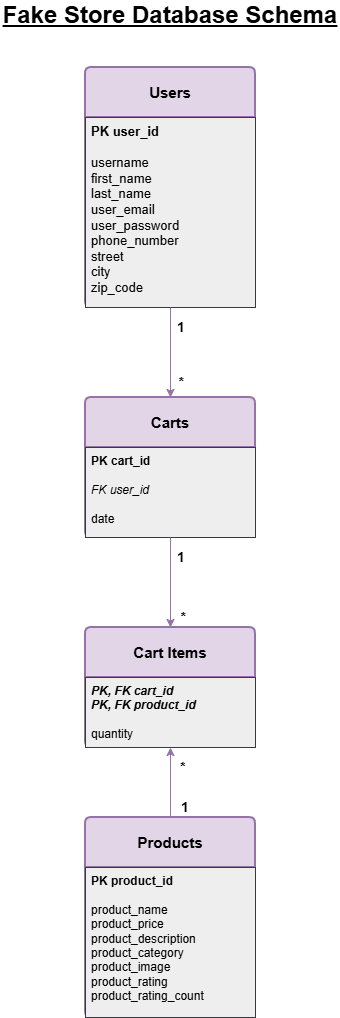

The diagram above was exported from draw.io. Its source (the exported page's mxGraphModel, read from the mxfile embedded in the PNG):
<mxGraphModel dx="710" dy="368" grid="1" gridSize="10" guides="1" tooltips="1" connect="1" arrows="1" fold="1" page="1" pageScale="1" pageWidth="850" pageHeight="1100" math="0" shadow="0">
  <root>
    <mxCell id="0" />
    <mxCell id="1" parent="0" />
    <mxCell id="xecJNdJRTLCGBsM5fjqI-50" parent="1" style="text;html=1;whiteSpace=wrap;strokeColor=none;fillColor=none;align=center;verticalAlign=middle;rounded=0;" value="&lt;font style=&quot;font-size: 24px;&quot;&gt;&lt;b style=&quot;&quot;&gt;&lt;u&gt;Fake Store Database Schema&lt;/u&gt;&lt;/b&gt;&lt;/font&gt;" vertex="1">
      <mxGeometry height="30" width="340" x="255" y="23" as="geometry" />
    </mxCell>
    <mxCell id="xecJNdJRTLCGBsM5fjqI-51" parent="1" style="swimlane;childLayout=stackLayout;horizontal=1;startSize=50;horizontalStack=0;rounded=1;fontSize=14;fontStyle=0;strokeWidth=2;resizeParent=0;resizeLast=1;shadow=0;dashed=0;align=center;arcSize=4;whiteSpace=wrap;html=1;fillColor=#e1d5e7;strokeColor=#9673a6;labelBorderColor=none;textShadow=0;" value="&lt;font style=&quot;font-size: 15px;&quot;&gt;&lt;b style=&quot;&quot;&gt;Users&lt;/b&gt;&lt;/font&gt;" vertex="1">
      <mxGeometry height="240" width="170" x="340" y="90" as="geometry">
        <mxRectangle height="50" width="80" x="385" y="120" as="alternateBounds" />
      </mxGeometry>
    </mxCell>
    <mxCell id="xecJNdJRTLCGBsM5fjqI-52" parent="xecJNdJRTLCGBsM5fjqI-51" style="align=left;strokeColor=#36393d;fillColor=#eeeeee;spacingLeft=4;spacingRight=4;fontSize=12;verticalAlign=top;resizable=0;rotatable=0;part=1;html=1;whiteSpace=wrap;labelBackgroundColor=light-dark(default, #6245a5);" value="&lt;div style=&quot;&quot;&gt;&lt;div style=&quot;&quot;&gt;&lt;span style=&quot;color: light-dark(rgb(0, 0, 0), rgb(255, 255, 255));&quot;&gt;&lt;font style=&quot;font-size: 13px;&quot;&gt;&lt;b&gt;PK user_id&lt;/b&gt;&lt;/font&gt;&lt;/span&gt;&lt;/div&gt;&lt;div style=&quot;&quot;&gt;&lt;font style=&quot;font-size: 13px;&quot;&gt;&lt;br&gt;&lt;/font&gt;&lt;/div&gt;&lt;font style=&quot;font-size: 13px;&quot;&gt;&lt;span style=&quot;color: light-dark(rgb(0, 0, 0), rgb(255, 255, 255));&quot;&gt;&lt;div style=&quot;&quot;&gt;&lt;span style=&quot;color: light-dark(rgb(0, 0, 0), rgb(255, 255, 255));&quot;&gt;username&lt;/span&gt;&lt;/div&gt;&lt;/span&gt;&lt;span style=&quot;color: light-dark(rgb(0, 0, 0), rgb(255, 255, 255));&quot;&gt;&lt;div style=&quot;&quot;&gt;&lt;span style=&quot;color: light-dark(rgb(0, 0, 0), rgb(255, 255, 255));&quot;&gt;first_name&lt;/span&gt;&lt;/div&gt;&lt;/span&gt;&lt;span style=&quot;color: light-dark(rgb(0, 0, 0), rgb(255, 255, 255));&quot;&gt;&lt;div style=&quot;&quot;&gt;&lt;span style=&quot;color: light-dark(rgb(0, 0, 0), rgb(255, 255, 255));&quot;&gt;last_name&lt;/span&gt;&lt;/div&gt;&lt;/span&gt;&lt;span style=&quot;color: light-dark(rgb(0, 0, 0), rgb(255, 255, 255));&quot;&gt;&lt;div style=&quot;&quot;&gt;&lt;span style=&quot;color: light-dark(rgb(0, 0, 0), rgb(255, 255, 255));&quot;&gt;user_email&lt;/span&gt;&lt;/div&gt;&lt;/span&gt;&lt;span style=&quot;color: light-dark(rgb(0, 0, 0), rgb(255, 255, 255));&quot;&gt;&lt;div style=&quot;&quot;&gt;&lt;span style=&quot;color: light-dark(rgb(0, 0, 0), rgb(255, 255, 255));&quot;&gt;user_password&lt;/span&gt;&lt;/div&gt;&lt;/span&gt;&lt;span style=&quot;color: light-dark(rgb(0, 0, 0), rgb(255, 255, 255));&quot;&gt;&lt;div style=&quot;&quot;&gt;&lt;span style=&quot;color: light-dark(rgb(0, 0, 0), rgb(255, 255, 255));&quot;&gt;phone_number&lt;/span&gt;&lt;/div&gt;&lt;/span&gt;&lt;span style=&quot;color: light-dark(rgb(0, 0, 0), rgb(255, 255, 255));&quot;&gt;&lt;div style=&quot;&quot;&gt;&lt;span style=&quot;color: light-dark(rgb(0, 0, 0), rgb(255, 255, 255));&quot;&gt;street&lt;/span&gt;&lt;/div&gt;&lt;/span&gt;&lt;span style=&quot;color: light-dark(rgb(0, 0, 0), rgb(255, 255, 255));&quot;&gt;&lt;div style=&quot;&quot;&gt;&lt;span style=&quot;color: light-dark(rgb(0, 0, 0), rgb(255, 255, 255));&quot;&gt;city&lt;/span&gt;&lt;/div&gt;&lt;/span&gt;&lt;span style=&quot;color: light-dark(rgb(0, 0, 0), rgb(255, 255, 255));&quot;&gt;&lt;div style=&quot;&quot;&gt;&lt;span style=&quot;color: light-dark(rgb(0, 0, 0), rgb(255, 255, 255));&quot;&gt;zip_code&lt;/span&gt;&lt;/div&gt;&lt;/span&gt;&lt;/font&gt;&lt;/div&gt;" vertex="1">
      <mxGeometry height="190" width="170" y="50" as="geometry" />
    </mxCell>
    <mxCell id="xecJNdJRTLCGBsM5fjqI-57" parent="1" style="swimlane;childLayout=stackLayout;horizontal=1;startSize=50;horizontalStack=0;rounded=1;fontSize=14;fontStyle=0;strokeWidth=2;resizeParent=0;resizeLast=1;shadow=0;dashed=0;align=center;arcSize=4;whiteSpace=wrap;html=1;fillColor=#e1d5e7;strokeColor=#9673a6;" value="&lt;font style=&quot;font-size: 15px;&quot;&gt;&lt;b style=&quot;&quot;&gt;Carts&lt;/b&gt;&lt;/font&gt;" vertex="1">
      <mxGeometry height="140" width="170" x="340" y="420" as="geometry">
        <mxRectangle height="50" width="80" x="385" y="120" as="alternateBounds" />
      </mxGeometry>
    </mxCell>
    <mxCell id="xecJNdJRTLCGBsM5fjqI-58" parent="xecJNdJRTLCGBsM5fjqI-57" style="align=left;strokeColor=#36393d;fillColor=#eeeeee;spacingLeft=4;spacingRight=4;fontSize=12;verticalAlign=top;resizable=0;rotatable=0;part=1;html=1;whiteSpace=wrap;" value="&lt;div style=&quot;&quot;&gt;&lt;div style=&quot;&quot;&gt;&lt;div style=&quot;&quot;&gt;&lt;b&gt;PK cart_id&lt;/b&gt;&lt;/div&gt;&lt;div style=&quot;&quot;&gt;&lt;br&gt;&lt;/div&gt;&lt;div style=&quot;&quot;&gt;&lt;i&gt;FK user_id&lt;/i&gt;&lt;/div&gt;&lt;div style=&quot;&quot;&gt;&lt;br&gt;&lt;/div&gt;&lt;div style=&quot;&quot;&gt;date&lt;/div&gt;&lt;/div&gt;&lt;/div&gt;" vertex="1">
      <mxGeometry height="90" width="170" y="50" as="geometry" />
    </mxCell>
    <mxCell id="xecJNdJRTLCGBsM5fjqI-59" parent="1" style="swimlane;childLayout=stackLayout;horizontal=1;startSize=50;horizontalStack=0;rounded=1;fontSize=14;fontStyle=0;strokeWidth=2;resizeParent=0;resizeLast=1;shadow=0;dashed=0;align=center;arcSize=4;whiteSpace=wrap;html=1;fillColor=#e1d5e7;strokeColor=#9673a6;" value="&lt;font style=&quot;font-size: 15px;&quot;&gt;&lt;b style=&quot;&quot;&gt;Cart Items&lt;/b&gt;&lt;/font&gt;" vertex="1">
      <mxGeometry height="120" width="170" x="340" y="650" as="geometry">
        <mxRectangle height="50" width="80" x="385" y="120" as="alternateBounds" />
      </mxGeometry>
    </mxCell>
    <mxCell id="xecJNdJRTLCGBsM5fjqI-60" parent="xecJNdJRTLCGBsM5fjqI-59" style="align=left;strokeColor=#36393d;fillColor=#eeeeee;spacingLeft=4;spacingRight=4;fontSize=12;verticalAlign=top;resizable=0;rotatable=0;part=1;html=1;whiteSpace=wrap;" value="&lt;div style=&quot;&quot;&gt;&lt;div style=&quot;&quot;&gt;&lt;div style=&quot;&quot;&gt;&lt;div style=&quot;&quot;&gt;&lt;span style=&quot;background-color: transparent; color: light-dark(rgb(0, 0, 0), rgb(255, 255, 255));&quot;&gt;&lt;b&gt;&lt;i&gt;PK, FK cart_id&lt;/i&gt;&lt;/b&gt;&lt;/span&gt;&lt;/div&gt;&lt;div style=&quot;&quot;&gt;&lt;b&gt;&lt;i&gt;PK, FK product_id&lt;/i&gt;&lt;/b&gt;&lt;/div&gt;&lt;div style=&quot;&quot;&gt;&lt;br&gt;&lt;/div&gt;&lt;div style=&quot;&quot;&gt;quantity&lt;/div&gt;&lt;/div&gt;&lt;/div&gt;&lt;/div&gt;" vertex="1">
      <mxGeometry height="70" width="170" y="50" as="geometry" />
    </mxCell>
    <mxCell id="xecJNdJRTLCGBsM5fjqI-67" edge="1" parent="1" source="xecJNdJRTLCGBsM5fjqI-62" style="edgeStyle=orthogonalEdgeStyle;rounded=0;orthogonalLoop=1;jettySize=auto;html=1;exitX=0.5;exitY=0;exitDx=0;exitDy=0;entryX=0.5;entryY=1;entryDx=0;entryDy=0;fillColor=#e1d5e7;strokeColor=#9673a6;" target="xecJNdJRTLCGBsM5fjqI-60">
      <mxGeometry relative="1" as="geometry" />
    </mxCell>
    <mxCell id="xecJNdJRTLCGBsM5fjqI-62" parent="1" style="swimlane;childLayout=stackLayout;horizontal=1;startSize=50;horizontalStack=0;rounded=1;fontSize=14;fontStyle=0;strokeWidth=2;resizeParent=0;resizeLast=1;shadow=0;dashed=0;align=center;arcSize=4;whiteSpace=wrap;html=1;fillColor=#e1d5e7;strokeColor=#9673a6;" value="&lt;font style=&quot;font-size: 15px;&quot;&gt;&lt;b style=&quot;&quot;&gt;Products&lt;/b&gt;&lt;/font&gt;" vertex="1">
      <mxGeometry height="200" width="170" x="340" y="840" as="geometry">
        <mxRectangle height="50" width="80" x="385" y="120" as="alternateBounds" />
      </mxGeometry>
    </mxCell>
    <mxCell id="xecJNdJRTLCGBsM5fjqI-63" parent="xecJNdJRTLCGBsM5fjqI-62" style="align=left;strokeColor=#36393d;fillColor=#eeeeee;spacingLeft=4;spacingRight=4;fontSize=12;verticalAlign=top;resizable=0;rotatable=0;part=1;html=1;whiteSpace=wrap;" value="&lt;div style=&quot;&quot;&gt;&lt;div style=&quot;&quot;&gt;&lt;div style=&quot;&quot;&gt;&lt;div style=&quot;&quot;&gt;&lt;div style=&quot;&quot;&gt;&lt;b&gt;PK product_id&lt;/b&gt;&lt;/div&gt;&lt;div style=&quot;&quot;&gt;&lt;br&gt;&lt;/div&gt;&lt;div style=&quot;&quot;&gt;product_name&lt;/div&gt;&lt;div style=&quot;&quot;&gt;product_price&lt;/div&gt;&lt;div style=&quot;&quot;&gt;product_description&lt;/div&gt;&lt;div style=&quot;&quot;&gt;product_category&lt;/div&gt;&lt;div style=&quot;&quot;&gt;product_image&lt;/div&gt;&lt;div style=&quot;&quot;&gt;product_rating&lt;/div&gt;&lt;div style=&quot;&quot;&gt;product_rating_count&lt;/div&gt;&lt;/div&gt;&lt;/div&gt;&lt;/div&gt;&lt;/div&gt;" vertex="1">
      <mxGeometry height="150" width="170" y="50" as="geometry" />
    </mxCell>
    <mxCell id="xecJNdJRTLCGBsM5fjqI-64" edge="1" parent="1" source="xecJNdJRTLCGBsM5fjqI-52" style="edgeStyle=orthogonalEdgeStyle;rounded=0;orthogonalLoop=1;jettySize=auto;html=1;exitX=0.5;exitY=1;exitDx=0;exitDy=0;entryX=0.5;entryY=0;entryDx=0;entryDy=0;fillColor=#e1d5e7;strokeColor=#9673a6;" target="xecJNdJRTLCGBsM5fjqI-57">
      <mxGeometry relative="1" as="geometry" />
    </mxCell>
    <mxCell id="xecJNdJRTLCGBsM5fjqI-65" edge="1" parent="1" source="xecJNdJRTLCGBsM5fjqI-58" style="edgeStyle=orthogonalEdgeStyle;rounded=0;orthogonalLoop=1;jettySize=auto;html=1;exitX=0.5;exitY=1;exitDx=0;exitDy=0;entryX=0.5;entryY=0;entryDx=0;entryDy=0;fillColor=#e1d5e7;strokeColor=#9673a6;" target="xecJNdJRTLCGBsM5fjqI-59">
      <mxGeometry relative="1" as="geometry" />
    </mxCell>
    <mxCell id="xecJNdJRTLCGBsM5fjqI-68" parent="1" style="text;html=1;whiteSpace=wrap;strokeColor=none;fillColor=none;align=center;verticalAlign=middle;rounded=0;" value="&lt;font style=&quot;font-size: 14px;&quot;&gt;&lt;b&gt;1&lt;/b&gt;&lt;/font&gt;" vertex="1">
      <mxGeometry height="20" width="30" x="421.25" y="340" as="geometry" />
    </mxCell>
    <mxCell id="xecJNdJRTLCGBsM5fjqI-69" parent="1" style="text;html=1;whiteSpace=wrap;strokeColor=none;fillColor=none;align=center;verticalAlign=middle;rounded=0;" value="&lt;font style=&quot;font-size: 14px;&quot;&gt;&lt;b&gt;*&lt;/b&gt;&lt;/font&gt;" vertex="1">
      <mxGeometry height="10" width="22.5" x="425" y="400" as="geometry" />
    </mxCell>
    <mxCell id="xecJNdJRTLCGBsM5fjqI-70" parent="1" style="text;html=1;whiteSpace=wrap;strokeColor=none;fillColor=none;align=center;verticalAlign=middle;rounded=0;" value="&lt;font style=&quot;font-size: 14px;&quot;&gt;&lt;b&gt;1&lt;/b&gt;&lt;/font&gt;" vertex="1">
      <mxGeometry height="20" width="30" x="421.25" y="570" as="geometry" />
    </mxCell>
    <mxCell id="xecJNdJRTLCGBsM5fjqI-71" parent="1" style="text;html=1;whiteSpace=wrap;strokeColor=none;fillColor=none;align=center;verticalAlign=middle;rounded=0;" value="&lt;font style=&quot;font-size: 14px;&quot;&gt;&lt;b&gt;*&lt;/b&gt;&lt;/font&gt;" vertex="1">
      <mxGeometry height="20" width="25" x="426.25" y="630" as="geometry" />
    </mxCell>
    <mxCell id="xecJNdJRTLCGBsM5fjqI-72" parent="1" style="text;html=1;whiteSpace=wrap;strokeColor=none;fillColor=none;align=center;verticalAlign=middle;rounded=0;" value="&lt;font style=&quot;font-size: 14px;&quot;&gt;&lt;b&gt;*&lt;/b&gt;&lt;/font&gt;" vertex="1">
      <mxGeometry height="20" width="30" x="422.5" y="780" as="geometry" />
    </mxCell>
    <mxCell id="xecJNdJRTLCGBsM5fjqI-73" parent="1" style="text;html=1;whiteSpace=wrap;strokeColor=none;fillColor=none;align=center;verticalAlign=middle;rounded=0;" value="&lt;font style=&quot;font-size: 14px;&quot;&gt;&lt;b&gt;1&lt;/b&gt;&lt;/font&gt;" vertex="1">
      <mxGeometry height="20" width="30" x="425" y="820" as="geometry" />
    </mxCell>
  </root>
</mxGraphModel>